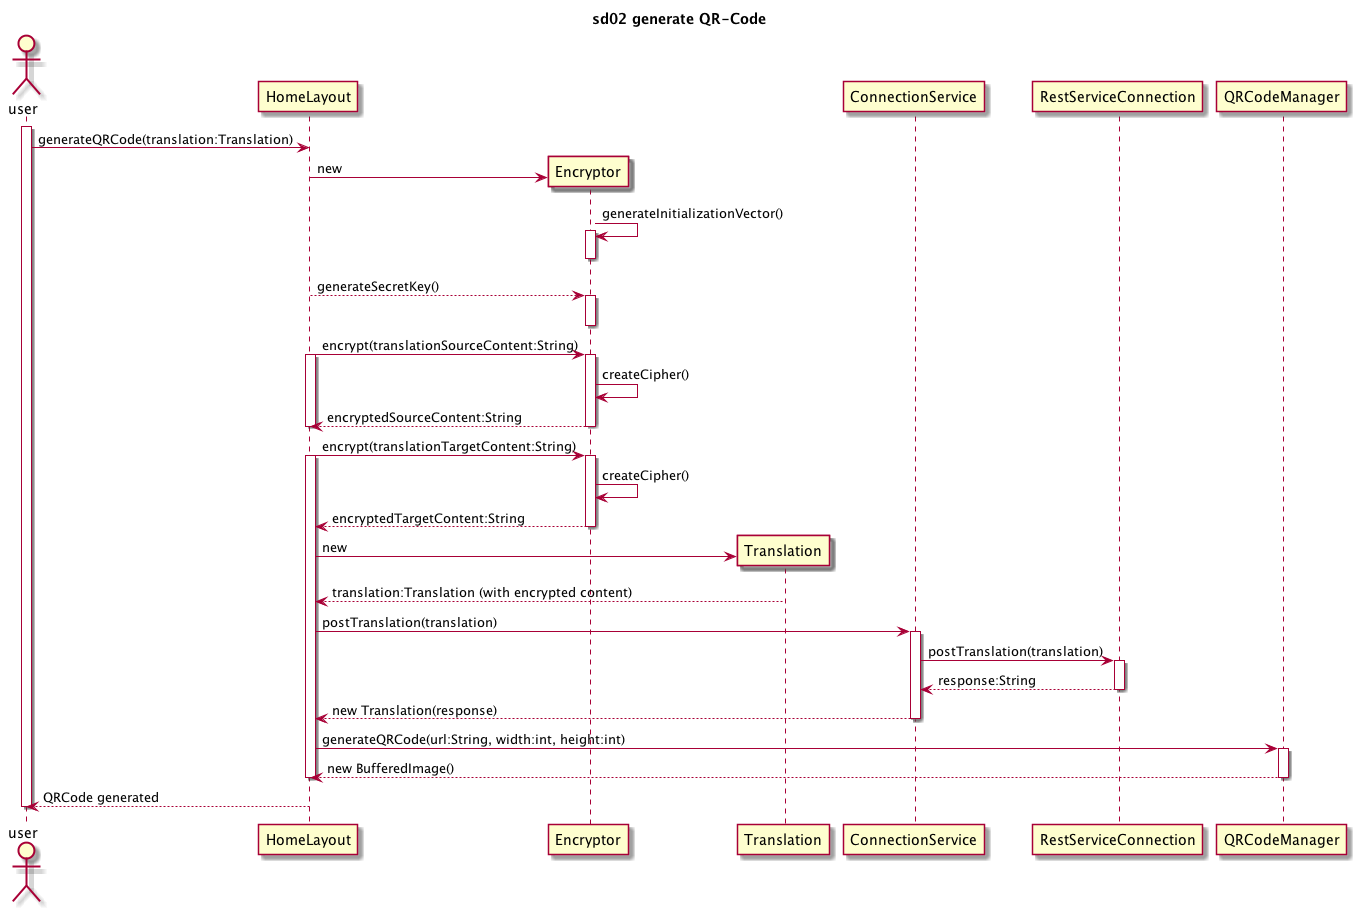

The diagram above was rendered by PlantUML. Its source (embedded in the PNG):
@startuml
title sd02 generate QR-Code

actor user
activate user
user -> HomeLayout: generateQRCode(translation:Translation)
create Encryptor
HomeLayout -> Encryptor: new

Encryptor -> Encryptor: generateInitializationVector()
activate Encryptor
deactivate Encryptor

HomeLayout --> Encryptor: generateSecretKey()
activate Encryptor
deactivate Encryptor

HomeLayout -> Encryptor: encrypt(translationSourceContent:String)
activate HomeLayout
activate Encryptor
Encryptor -> Encryptor: createCipher()
Encryptor -->HomeLayout: encryptedSourceContent:String
deactivate Encryptor
deactivate HomeLayout


HomeLayout -> Encryptor: encrypt(translationTargetContent:String)
activate HomeLayout
activate Encryptor
Encryptor -> Encryptor: createCipher()
Encryptor -->HomeLayout: encryptedTargetContent:String
deactivate Encryptor

create Translation
HomeLayout -> Translation: new
Translation --> HomeLayout: translation:Translation (with encrypted content)


HomeLayout-> ConnectionService: postTranslation(translation)
activate ConnectionService
ConnectionService -> RestServiceConnection: postTranslation(translation)
activate RestServiceConnection
RestServiceConnection --> ConnectionService: response:String
deactivate RestServiceConnection
ConnectionService --> HomeLayout: new Translation(response)
deactivate ConnectionService
HomeLayout -> QRCodeManager: generateQRCode(url:String, width:int, height:int)
activate QRCodeManager
QRCodeManager --> HomeLayout: new BufferedImage()
deactivate QRCodeManager
deactivate HomeLayout
HomeLayout --> user: QRCode generated
deactivate user



@enduml